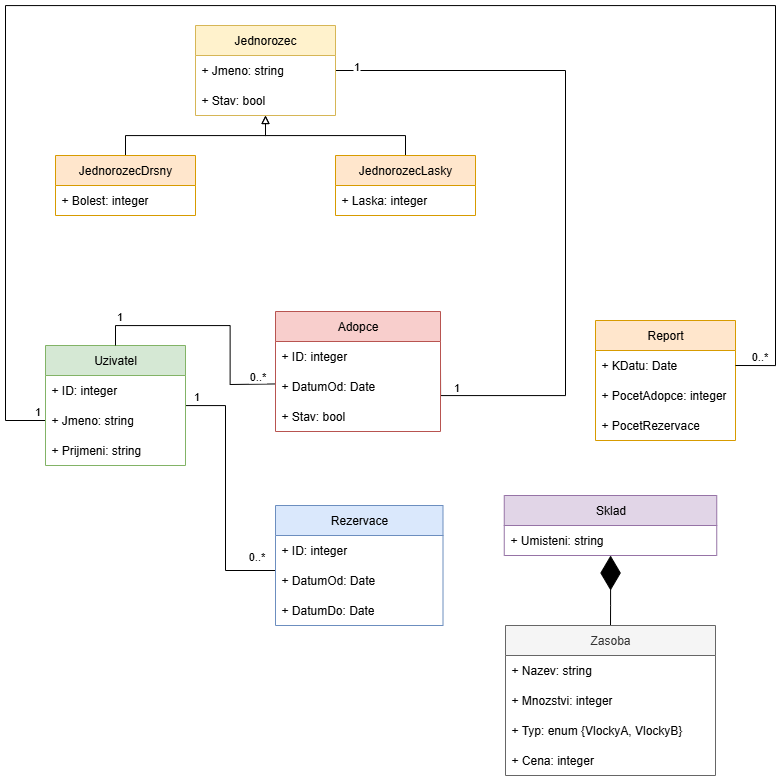

The diagram above was exported from draw.io. Its source (the exported page's mxGraphModel, read from the mxfile embedded in the PNG):
<mxGraphModel dx="1428" dy="1963" grid="1" gridSize="10" guides="1" tooltips="1" connect="1" arrows="1" fold="1" page="1" pageScale="1" pageWidth="827" pageHeight="1169" math="0" shadow="0">
  <root>
    <mxCell id="0" />
    <mxCell id="1" parent="0" />
    <mxCell id="2" style="edgeStyle=orthogonalEdgeStyle;rounded=0;orthogonalLoop=1;jettySize=auto;html=1;entryX=0.5;entryY=0;entryDx=0;entryDy=0;endArrow=none;endFill=0;startArrow=block;startFill=0;" edge="1" source="7" target="40" parent="1">
      <mxGeometry relative="1" as="geometry" />
    </mxCell>
    <mxCell id="3" style="edgeStyle=orthogonalEdgeStyle;rounded=0;orthogonalLoop=1;jettySize=auto;html=1;entryX=0.5;entryY=0;entryDx=0;entryDy=0;startArrow=block;startFill=0;endArrow=none;endFill=0;" edge="1" source="7" target="42" parent="1">
      <mxGeometry relative="1" as="geometry" />
    </mxCell>
    <mxCell id="4" style="edgeStyle=orthogonalEdgeStyle;rounded=0;orthogonalLoop=1;jettySize=auto;html=1;entryX=1;entryY=0.5;entryDx=0;entryDy=0;endArrow=none;endFill=0;" edge="1" source="7" parent="1">
      <mxGeometry relative="1" as="geometry">
        <mxPoint x="455" y="-650" as="targetPoint" />
        <Array as="points">
          <mxPoint x="580" y="-945" />
          <mxPoint x="580" y="-620" />
        </Array>
      </mxGeometry>
    </mxCell>
    <mxCell id="5" value="1" style="edgeLabel;html=1;align=center;verticalAlign=middle;resizable=0;points=[];" connectable="0" vertex="1" parent="4">
      <mxGeometry x="-0.9443" y="2" relative="1" as="geometry">
        <mxPoint y="-3" as="offset" />
      </mxGeometry>
    </mxCell>
    <mxCell id="6" value="1" style="edgeLabel;html=1;align=center;verticalAlign=middle;resizable=0;points=[];" connectable="0" vertex="1" parent="4">
      <mxGeometry x="0.9429" y="3" relative="1" as="geometry">
        <mxPoint x="18" as="offset" />
      </mxGeometry>
    </mxCell>
    <mxCell id="7" value="Jednorozec" style="swimlane;fontStyle=0;childLayout=stackLayout;horizontal=1;startSize=30;horizontalStack=0;resizeParent=1;resizeParentMax=0;resizeLast=0;collapsible=1;marginBottom=0;whiteSpace=wrap;html=1;fillColor=#fff2cc;strokeColor=#d6b656;" vertex="1" parent="1">
      <mxGeometry x="210" y="-990" width="140" height="90" as="geometry" />
    </mxCell>
    <mxCell id="8" value="+ Jmeno: string" style="text;strokeColor=none;fillColor=none;align=left;verticalAlign=middle;spacingLeft=4;spacingRight=4;overflow=hidden;points=[[0,0.5],[1,0.5]];portConstraint=eastwest;rotatable=0;whiteSpace=wrap;html=1;" vertex="1" parent="7">
      <mxGeometry y="30" width="140" height="30" as="geometry" />
    </mxCell>
    <mxCell id="9" value="+ Stav: bool" style="text;strokeColor=none;fillColor=none;align=left;verticalAlign=middle;spacingLeft=4;spacingRight=4;overflow=hidden;points=[[0,0.5],[1,0.5]];portConstraint=eastwest;rotatable=0;whiteSpace=wrap;html=1;" vertex="1" parent="7">
      <mxGeometry y="60" width="140" height="30" as="geometry" />
    </mxCell>
    <mxCell id="10" value="Adopce" style="swimlane;fontStyle=0;childLayout=stackLayout;horizontal=1;startSize=30;horizontalStack=0;resizeParent=1;resizeParentMax=0;resizeLast=0;collapsible=1;marginBottom=0;whiteSpace=wrap;html=1;fillColor=#f8cecc;strokeColor=#b85450;" vertex="1" parent="1">
      <mxGeometry x="290" y="-704" width="165" height="120" as="geometry" />
    </mxCell>
    <mxCell id="11" value="+ ID: integer" style="text;strokeColor=none;fillColor=none;align=left;verticalAlign=middle;spacingLeft=4;spacingRight=4;overflow=hidden;points=[[0,0.5],[1,0.5]];portConstraint=eastwest;rotatable=0;whiteSpace=wrap;html=1;" vertex="1" parent="10">
      <mxGeometry y="30" width="165" height="30" as="geometry" />
    </mxCell>
    <mxCell id="12" value="+ DatumOd: Date" style="text;strokeColor=none;fillColor=none;align=left;verticalAlign=middle;spacingLeft=4;spacingRight=4;overflow=hidden;points=[[0,0.5],[1,0.5]];portConstraint=eastwest;rotatable=0;whiteSpace=wrap;html=1;" vertex="1" parent="10">
      <mxGeometry y="60" width="165" height="30" as="geometry" />
    </mxCell>
    <mxCell id="13" value="+ Stav: bool" style="text;strokeColor=none;fillColor=none;align=left;verticalAlign=middle;spacingLeft=4;spacingRight=4;overflow=hidden;points=[[0,0.5],[1,0.5]];portConstraint=eastwest;rotatable=0;whiteSpace=wrap;html=1;" vertex="1" parent="10">
      <mxGeometry y="90" width="165" height="30" as="geometry" />
    </mxCell>
    <mxCell id="14" value="Report" style="swimlane;fontStyle=0;childLayout=stackLayout;horizontal=1;startSize=30;horizontalStack=0;resizeParent=1;resizeParentMax=0;resizeLast=0;collapsible=1;marginBottom=0;whiteSpace=wrap;html=1;fillColor=#ffe6cc;strokeColor=#d79b00;" vertex="1" parent="1">
      <mxGeometry x="610" y="-695" width="140" height="120" as="geometry" />
    </mxCell>
    <mxCell id="15" value="+ KDatu: Date" style="text;strokeColor=none;fillColor=none;align=left;verticalAlign=middle;spacingLeft=4;spacingRight=4;overflow=hidden;points=[[0,0.5],[1,0.5]];portConstraint=eastwest;rotatable=0;whiteSpace=wrap;html=1;" vertex="1" parent="14">
      <mxGeometry y="30" width="140" height="30" as="geometry" />
    </mxCell>
    <mxCell id="16" value="+ PocetAdopce: integer" style="text;strokeColor=none;fillColor=none;align=left;verticalAlign=middle;spacingLeft=4;spacingRight=4;overflow=hidden;points=[[0,0.5],[1,0.5]];portConstraint=eastwest;rotatable=0;whiteSpace=wrap;html=1;" vertex="1" parent="14">
      <mxGeometry y="60" width="140" height="30" as="geometry" />
    </mxCell>
    <mxCell id="17" value="+ PocetRezervace" style="text;strokeColor=none;fillColor=none;align=left;verticalAlign=middle;spacingLeft=4;spacingRight=4;overflow=hidden;points=[[0,0.5],[1,0.5]];portConstraint=eastwest;rotatable=0;whiteSpace=wrap;html=1;" vertex="1" parent="14">
      <mxGeometry y="90" width="140" height="30" as="geometry" />
    </mxCell>
    <mxCell id="18" style="edgeStyle=orthogonalEdgeStyle;rounded=0;orthogonalLoop=1;jettySize=auto;html=1;entryX=0;entryY=0.5;entryDx=0;entryDy=0;endArrow=none;endFill=0;" edge="1" source="24" parent="1">
      <mxGeometry relative="1" as="geometry">
        <mxPoint x="290" y="-445" as="targetPoint" />
        <Array as="points">
          <mxPoint x="240" y="-610" />
          <mxPoint x="240" y="-445" />
        </Array>
      </mxGeometry>
    </mxCell>
    <mxCell id="19" value="1" style="edgeLabel;html=1;align=center;verticalAlign=middle;resizable=0;points=[];" connectable="0" vertex="1" parent="18">
      <mxGeometry x="-0.857" y="4" relative="1" as="geometry">
        <mxPoint x="-8" y="-6" as="offset" />
      </mxGeometry>
    </mxCell>
    <mxCell id="20" value="0..*" style="edgeLabel;html=1;align=center;verticalAlign=middle;resizable=0;points=[];" connectable="0" vertex="1" parent="18">
      <mxGeometry x="0.8336" y="1" relative="1" as="geometry">
        <mxPoint x="1" y="-14" as="offset" />
      </mxGeometry>
    </mxCell>
    <mxCell id="21" style="edgeStyle=orthogonalEdgeStyle;rounded=0;orthogonalLoop=1;jettySize=auto;html=1;entryX=1;entryY=0.5;entryDx=0;entryDy=0;endArrow=none;endFill=0;" edge="1" source="24" target="15" parent="1">
      <mxGeometry relative="1" as="geometry">
        <Array as="points">
          <mxPoint x="20" y="-595" />
          <mxPoint x="20" y="-1010" />
          <mxPoint x="790" y="-1010" />
          <mxPoint x="790" y="-650" />
        </Array>
      </mxGeometry>
    </mxCell>
    <mxCell id="22" value="1" style="edgeLabel;html=1;align=center;verticalAlign=middle;resizable=0;points=[];" connectable="0" vertex="1" parent="21">
      <mxGeometry x="-0.9827" y="-1" relative="1" as="geometry">
        <mxPoint x="5" y="-9" as="offset" />
      </mxGeometry>
    </mxCell>
    <mxCell id="23" value="0..*" style="edgeLabel;html=1;align=center;verticalAlign=middle;resizable=0;points=[];" connectable="0" vertex="1" parent="21">
      <mxGeometry x="0.972" y="1" relative="1" as="geometry">
        <mxPoint y="-11" as="offset" />
      </mxGeometry>
    </mxCell>
    <mxCell id="24" value="Uzivatel" style="swimlane;fontStyle=0;childLayout=stackLayout;horizontal=1;startSize=30;horizontalStack=0;resizeParent=1;resizeParentMax=0;resizeLast=0;collapsible=1;marginBottom=0;whiteSpace=wrap;html=1;fillColor=#d5e8d4;strokeColor=#82b366;" vertex="1" parent="1">
      <mxGeometry x="60" y="-670" width="140" height="120" as="geometry" />
    </mxCell>
    <mxCell id="25" value="+ ID: integer" style="text;strokeColor=none;fillColor=none;align=left;verticalAlign=middle;spacingLeft=4;spacingRight=4;overflow=hidden;points=[[0,0.5],[1,0.5]];portConstraint=eastwest;rotatable=0;whiteSpace=wrap;html=1;" vertex="1" parent="24">
      <mxGeometry y="30" width="140" height="30" as="geometry" />
    </mxCell>
    <mxCell id="26" value="+ Jmeno: string" style="text;strokeColor=none;fillColor=none;align=left;verticalAlign=middle;spacingLeft=4;spacingRight=4;overflow=hidden;points=[[0,0.5],[1,0.5]];portConstraint=eastwest;rotatable=0;whiteSpace=wrap;html=1;" vertex="1" parent="24">
      <mxGeometry y="60" width="140" height="30" as="geometry" />
    </mxCell>
    <mxCell id="27" value="+ Prijmeni: string" style="text;strokeColor=none;fillColor=none;align=left;verticalAlign=middle;spacingLeft=4;spacingRight=4;overflow=hidden;points=[[0,0.5],[1,0.5]];portConstraint=eastwest;rotatable=0;whiteSpace=wrap;html=1;" vertex="1" parent="24">
      <mxGeometry y="90" width="140" height="30" as="geometry" />
    </mxCell>
    <mxCell id="28" value="Rezervace" style="swimlane;fontStyle=0;childLayout=stackLayout;horizontal=1;startSize=30;horizontalStack=0;resizeParent=1;resizeParentMax=0;resizeLast=0;collapsible=1;marginBottom=0;whiteSpace=wrap;html=1;fillColor=#dae8fc;strokeColor=#6c8ebf;" vertex="1" parent="1">
      <mxGeometry x="290" y="-510" width="167.5" height="120" as="geometry" />
    </mxCell>
    <mxCell id="29" value="+ ID: integer" style="text;strokeColor=none;fillColor=none;align=left;verticalAlign=middle;spacingLeft=4;spacingRight=4;overflow=hidden;points=[[0,0.5],[1,0.5]];portConstraint=eastwest;rotatable=0;whiteSpace=wrap;html=1;" vertex="1" parent="28">
      <mxGeometry y="30" width="167.5" height="30" as="geometry" />
    </mxCell>
    <mxCell id="30" value="+ DatumOd: Date" style="text;strokeColor=none;fillColor=none;align=left;verticalAlign=middle;spacingLeft=4;spacingRight=4;overflow=hidden;points=[[0,0.5],[1,0.5]];portConstraint=eastwest;rotatable=0;whiteSpace=wrap;html=1;" vertex="1" parent="28">
      <mxGeometry y="60" width="167.5" height="30" as="geometry" />
    </mxCell>
    <mxCell id="31" value="+ DatumDo: Date" style="text;strokeColor=none;fillColor=none;align=left;verticalAlign=middle;spacingLeft=4;spacingRight=4;overflow=hidden;points=[[0,0.5],[1,0.5]];portConstraint=eastwest;rotatable=0;whiteSpace=wrap;html=1;" vertex="1" parent="28">
      <mxGeometry y="90" width="167.5" height="30" as="geometry" />
    </mxCell>
    <mxCell id="32" style="edgeStyle=orthogonalEdgeStyle;rounded=0;orthogonalLoop=1;jettySize=auto;html=1;entryX=0.5;entryY=0;entryDx=0;entryDy=0;endArrow=none;endFill=0;startArrow=diamondThin;startFill=1;startSize=32;" edge="1" source="33" target="35" parent="1">
      <mxGeometry relative="1" as="geometry" />
    </mxCell>
    <mxCell id="33" value="Sklad" style="swimlane;fontStyle=0;childLayout=stackLayout;horizontal=1;startSize=30;horizontalStack=0;resizeParent=1;resizeParentMax=0;resizeLast=0;collapsible=1;marginBottom=0;whiteSpace=wrap;html=1;fillColor=#e1d5e7;strokeColor=#9673a6;" vertex="1" parent="1">
      <mxGeometry x="518.75" y="-520" width="212.5" height="60" as="geometry" />
    </mxCell>
    <mxCell id="34" value="+ Umisteni: string" style="text;strokeColor=none;fillColor=none;align=left;verticalAlign=middle;spacingLeft=4;spacingRight=4;overflow=hidden;points=[[0,0.5],[1,0.5]];portConstraint=eastwest;rotatable=0;whiteSpace=wrap;html=1;" vertex="1" parent="33">
      <mxGeometry y="30" width="212.5" height="30" as="geometry" />
    </mxCell>
    <mxCell id="35" value="Zasoba" style="swimlane;fontStyle=0;childLayout=stackLayout;horizontal=1;startSize=30;horizontalStack=0;resizeParent=1;resizeParentMax=0;resizeLast=0;collapsible=1;marginBottom=0;whiteSpace=wrap;html=1;fillColor=#f5f5f5;strokeColor=#666666;fontColor=#333333;" vertex="1" parent="1">
      <mxGeometry x="520" y="-390" width="210" height="150" as="geometry" />
    </mxCell>
    <mxCell id="36" value="+ Nazev: string&amp;nbsp;" style="text;strokeColor=none;fillColor=none;align=left;verticalAlign=middle;spacingLeft=4;spacingRight=4;overflow=hidden;points=[[0,0.5],[1,0.5]];portConstraint=eastwest;rotatable=0;whiteSpace=wrap;html=1;" vertex="1" parent="35">
      <mxGeometry y="30" width="210" height="30" as="geometry" />
    </mxCell>
    <mxCell id="37" value="+ Mnozstvi: integer" style="text;strokeColor=none;fillColor=none;align=left;verticalAlign=middle;spacingLeft=4;spacingRight=4;overflow=hidden;points=[[0,0.5],[1,0.5]];portConstraint=eastwest;rotatable=0;whiteSpace=wrap;html=1;" vertex="1" parent="35">
      <mxGeometry y="60" width="210" height="30" as="geometry" />
    </mxCell>
    <mxCell id="38" value="+ Typ: enum {VlockyA, VlockyB}&amp;nbsp;" style="text;strokeColor=none;fillColor=none;align=left;verticalAlign=middle;spacingLeft=4;spacingRight=4;overflow=hidden;points=[[0,0.5],[1,0.5]];portConstraint=eastwest;rotatable=0;whiteSpace=wrap;html=1;" vertex="1" parent="35">
      <mxGeometry y="90" width="210" height="30" as="geometry" />
    </mxCell>
    <mxCell id="39" value="+ Cena: integer&amp;nbsp;" style="text;strokeColor=none;fillColor=none;align=left;verticalAlign=middle;spacingLeft=4;spacingRight=4;overflow=hidden;points=[[0,0.5],[1,0.5]];portConstraint=eastwest;rotatable=0;whiteSpace=wrap;html=1;" vertex="1" parent="35">
      <mxGeometry y="120" width="210" height="30" as="geometry" />
    </mxCell>
    <mxCell id="40" value="JednorozecDrsny" style="swimlane;fontStyle=0;childLayout=stackLayout;horizontal=1;startSize=30;horizontalStack=0;resizeParent=1;resizeParentMax=0;resizeLast=0;collapsible=1;marginBottom=0;whiteSpace=wrap;html=1;fillColor=#ffe6cc;strokeColor=#d79b00;" vertex="1" parent="1">
      <mxGeometry x="70" y="-860" width="140" height="60" as="geometry" />
    </mxCell>
    <mxCell id="41" value="+ Bolest: integer" style="text;strokeColor=none;fillColor=none;align=left;verticalAlign=middle;spacingLeft=4;spacingRight=4;overflow=hidden;points=[[0,0.5],[1,0.5]];portConstraint=eastwest;rotatable=0;whiteSpace=wrap;html=1;" vertex="1" parent="40">
      <mxGeometry y="30" width="140" height="30" as="geometry" />
    </mxCell>
    <mxCell id="42" value="JednorozecLasky" style="swimlane;fontStyle=0;childLayout=stackLayout;horizontal=1;startSize=30;horizontalStack=0;resizeParent=1;resizeParentMax=0;resizeLast=0;collapsible=1;marginBottom=0;whiteSpace=wrap;html=1;fillColor=#ffe6cc;strokeColor=#d79b00;" vertex="1" parent="1">
      <mxGeometry x="350" y="-860" width="140" height="60" as="geometry" />
    </mxCell>
    <mxCell id="43" value="+ Laska: integer" style="text;strokeColor=none;fillColor=none;align=left;verticalAlign=middle;spacingLeft=4;spacingRight=4;overflow=hidden;points=[[0,0.5],[1,0.5]];portConstraint=eastwest;rotatable=0;whiteSpace=wrap;html=1;" vertex="1" parent="42">
      <mxGeometry y="30" width="140" height="30" as="geometry" />
    </mxCell>
    <mxCell id="44" style="edgeStyle=orthogonalEdgeStyle;rounded=0;orthogonalLoop=1;jettySize=auto;html=1;entryX=-0.005;entryY=1.115;entryDx=0;entryDy=0;entryPerimeter=0;endArrow=none;endFill=0;exitX=0.5;exitY=0;exitDx=0;exitDy=0;" edge="1" source="24" parent="1">
      <mxGeometry relative="1" as="geometry">
        <mxPoint x="289.17499999999995" y="-631.55" as="targetPoint" />
      </mxGeometry>
    </mxCell>
    <mxCell id="45" value="1" style="edgeLabel;html=1;align=center;verticalAlign=middle;resizable=0;points=[];" connectable="0" vertex="1" parent="44">
      <mxGeometry x="-0.8842" relative="1" as="geometry">
        <mxPoint x="3" y="-16" as="offset" />
      </mxGeometry>
    </mxCell>
    <mxCell id="46" value="0..*" style="edgeLabel;html=1;align=center;verticalAlign=middle;resizable=0;points=[];" connectable="0" vertex="1" parent="44">
      <mxGeometry x="0.8519" y="3" relative="1" as="geometry">
        <mxPoint y="-5" as="offset" />
      </mxGeometry>
    </mxCell>
  </root>
</mxGraphModel>